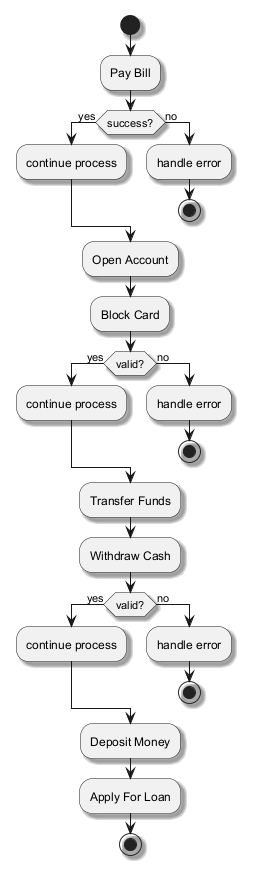

The diagram above was rendered by PlantUML. Its source (embedded in the PNG):
@startuml
skinparam backgroundColor #FFFFFF
skinparam classBackgroundColor #F1F8E9
skinparam classBorderColor #33691E
skinparam shadowing true
start
:Pay Bill;
if (success?) then (yes)
:continue process;
else (no)
:handle error;
stop
endif
:Open Account;
:Block Card;
if (valid?) then (yes)
:continue process;
else (no)
:handle error;
stop
endif
:Transfer Funds;
:Withdraw Cash;
if (valid?) then (yes)
:continue process;
else (no)
:handle error;
stop
endif
:Deposit Money;
:Apply For Loan;
stop
@enduml